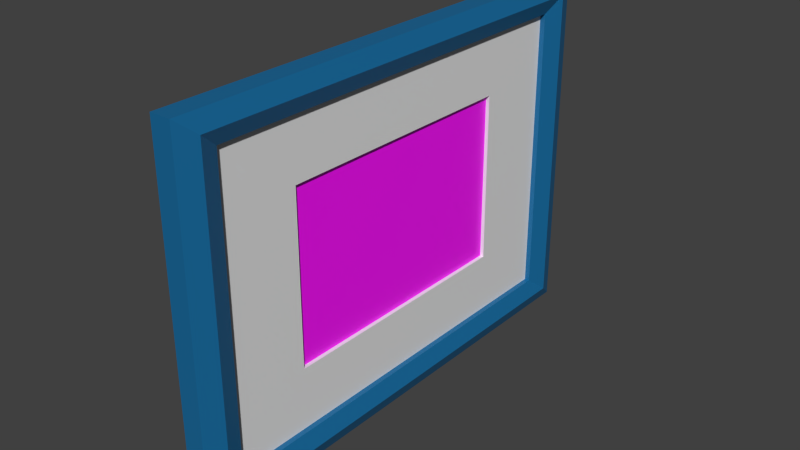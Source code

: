 # Source: photoframe2.blend  (saved by Blender 2.80.75; exported with 4.5.12 LTS)
import bpy
from mathutils import Matrix  # noqa: F401  (used for matrix-valued properties, if any)

bpy.ops.wm.read_factory_settings(use_empty=True)
scene = bpy.context.scene
scene.name = 'Scene'

# ---- collections
col_collection_1 = bpy.data.collections.new('Collection 1'); scene.collection.children.link(col_collection_1)

# ---- images (referenced by path relative to the original .blend; pixels are not part of the script)
import os
ASSET_DIR = os.environ.get("B2B_ASSET_DIR", "")  # directory of the original .blend (textures are referenced by path, not embedded)
HERE = os.path.dirname(os.path.abspath(__file__))  # packed textures are extracted next to this script under _unpacked/

def load_image(name, relpath, width, height, colorspace="sRGB"):
    """Load a texture the original file referenced (path relative to the .blend, or extracted next to this script)."""
    p = next((c for c in (os.path.join(HERE, relpath), os.path.join(ASSET_DIR, relpath)) if relpath and os.path.exists(c)), "")
    if p:
        img = bpy.data.images.load(p, check_existing=True)
        img.name = name
    else:  # same state as the original file: an image datablock whose file is absent (Cycles renders it pink)
        img = bpy.data.images.new(name, width, height)
        img.source = "FILE"
        img.filepath = "//" + (relpath or name)
    img.colorspace_settings.name = colorspace
    return img
img_photo_jpg = load_image('photo.jpg', 'photo.jpg', 1024, 1024, 'sRGB')

# ---- materials (node trees are filled in below, after node groups)
mat_frame = bpy.data.materials.new('Frame')
mat_frame.alpha_threshold = 0.0
mat_frame.use_transparent_shadow = False
mat_frame.diffuse_color = (0.0048, 0.1424, 0.3343, 1.0)
mat_frame.roughness = 0.5
mat_frame.specular_intensity = 0.3
mat_padding = bpy.data.materials.new('Padding')
mat_padding.alpha_threshold = 0.0
mat_padding.use_transparent_shadow = False
mat_padding.roughness = 0.5
mat_padding.specular_intensity = 0.0
mat_photo = bpy.data.materials.new('Photo')
mat_photo.alpha_threshold = 0.0
mat_photo.use_transparent_shadow = False
mat_photo.diffuse_color = (1.0, 1.0, 1.0, 1.0)
mat_photo.roughness = 0.5

# ---- material node trees
mat_frame.use_nodes = True; mat_frame.node_tree.nodes.clear()
_N = mat_frame.node_tree.nodes; _L = mat_frame.node_tree.links
n0 = _N.new('ShaderNodeOutputMaterial'); n0.name = 'Material Output'; n0.location = (300, 300)
n1 = _N.new('ShaderNodeBsdfPrincipled'); n1.name = 'Principled BSDF'; n1.location = (10, 300)
n1.distribution = 'GGX'
n1.subsurface_method = 'BURLEY'
n1.inputs[0].default_value = (0.0048, 0.1424, 0.3343, 1.0)
n1.inputs[3].default_value = 1.45
n1.inputs[27].default_value = (0.0, 0.0, 0.0, 1.0)
n1.inputs[28].default_value = 1.0
_L.new(n1.outputs[0], n0.inputs[0])
n0.is_active_output = True
mat_padding.use_nodes = True; mat_padding.node_tree.nodes.clear()
_N = mat_padding.node_tree.nodes; _L = mat_padding.node_tree.links
n0 = _N.new('ShaderNodeOutputMaterial'); n0.name = 'Material Output'; n0.location = (300, 300)
n1 = _N.new('ShaderNodeBsdfPrincipled'); n1.name = 'Principled BSDF'; n1.location = (10, 300)
n1.distribution = 'GGX'
n1.subsurface_method = 'BURLEY'
n1.inputs[3].default_value = 1.45
n1.inputs[27].default_value = (0.0, 0.0, 0.0, 1.0)
n1.inputs[28].default_value = 1.0
_L.new(n1.outputs[0], n0.inputs[0])
n0.is_active_output = True
mat_photo.use_nodes = True; mat_photo.node_tree.nodes.clear()
_N = mat_photo.node_tree.nodes; _L = mat_photo.node_tree.links
n0 = _N.new('ShaderNodeOutputMaterial'); n0.name = 'Material Output'; n0.location = (300, 300)
n1 = _N.new('ShaderNodeBsdfPrincipled'); n1.name = 'Principled BSDF'; n1.location = (10, 300)
n1.distribution = 'GGX'
n1.subsurface_method = 'BURLEY'
n1.inputs[3].default_value = 1.45
n1.inputs[27].default_value = (0.0, 0.0, 0.0, 1.0)
n1.inputs[28].default_value = 1.0
n2 = _N.new('ShaderNodeTexImage'); n2.name = 'Image Texture'; n2.location = (-280, 280)
n2.image = img_photo_jpg
_L.new(n1.outputs[0], n0.inputs[0])
_L.new(n2.outputs[0], n1.inputs[0])
n0.is_active_output = True

# ---- world
world_world = bpy.data.worlds.new('World'); scene.world = world_world
world_world.color = (0.05088, 0.05088, 0.05088)
world_world.use_sun_shadow = False
world_world.sun_shadow_jitter_overblur = 0.0
world_world.cycles.sampling_method = 'MANUAL'
world_world.cycles.sample_map_resolution = 256

# ---- meshes
me_x = bpy.data.meshes.new('立方体')
me_x.from_pydata([(-0.01, -0.01, 0.01), (-0.01, 0.01, 0.01), (-0.01, 0.01, -0.01), (-0.01, -0.01, -0.01), (0.01, -0.01, 0.01), (0.01, -0.01, -0.01), (-0.009115, -0.009222, 0.01667), (-0.009115, 0.009222, 0.01667), (0.01, 0.01, 0.01), (0.01, 0.01, -0.01), (0.009115, -0.009222, 0.01667), (0.009115, 0.009222, 0.01667), (-0.008231, 0.008444, 0.01), (-0.008231, -0.008444, 0.01), (0.008231, -0.008444, 0.01), (0.008231, 0.008444, 0.01), (-0.008231, -0.008444, 0.005), (-0.008231, 0.008444, 0.005), (0.008231, -0.008444, 0.005), (0.008231, 0.008444, 0.005), (-0.004808, -0.005208, 0.005), (-0.004808, 0.005208, 0.005), (0.004808, 0.005208, 0.005), (0.004808, -0.005208, 0.005), (-0.004808, -0.005208, -0.003333), (-0.004808, 0.005208, -0.003333), (0.004808, 0.005208, -0.003333), (0.004808, -0.005208, -0.003333)], [], [(0, 1, 2, 3), (4, 0, 3, 5), (1, 0, 6, 7), (1, 8, 9, 2), (3, 2, 9, 5), (8, 4, 5, 9), (0, 4, 10, 6), (8, 1, 7, 11), (12, 7, 6, 13), (8, 11, 10, 4), (13, 6, 10, 14), (15, 11, 7, 12), (12, 13, 16, 17), (15, 14, 10, 11), (13, 14, 18, 16), (15, 12, 17, 19), (16, 20, 21, 22, 19, 17), (16, 18, 19, 22, 23, 20), (14, 15, 19, 18), (21, 20, 24, 25), (22, 21, 25, 26), (24, 27, 26, 25), (20, 23, 27, 24), (23, 22, 26, 27)])
me_x.polygons.foreach_set('material_index', [0, 0, 0, 0, 0, 0, 0, 0, 0, 0, 0, 0, 0, 0, 0, 0, 1, 1, 0, 1, 1, 0, 1, 1])
me_x.materials.append(mat_frame)
me_x.materials.append(mat_padding)
me_x.use_remesh_preserve_volume = False
me_x.use_remesh_preserve_attributes = False
me_x.use_mirror_vertex_groups = False
me_x.update()
me_001 = bpy.data.meshes.new('立方体.001')
me_001.from_pydata([(-0.0625, -0.09375, 0.0005), (-0.0625, 0.09375, 0.0005), (0.0625, -0.09375, 0.0005), (0.0625, 0.09375, 0.0005)], [], [(0, 2, 3, 1)])
_uv = me_001.uv_layers.new(name='UVマップ')
_uv.uv.foreach_set('vector', [8.168e-05, 0.6666, 8.164e-05, 8.164e-05, 0.9999, 8.164e-05, 0.9999, 0.6666])
me_001.materials.append(mat_photo)
me_001.use_remesh_preserve_volume = False
me_001.use_remesh_preserve_attributes = False
me_001.use_mirror_vertex_groups = False
me_001.update()

# ---- objects
ob_frame = bpy.data.objects.new('Frame', me_x)
ob_photo = bpy.data.objects.new('Photo', me_001)

# ---- transforms, parenting, visibility, modifiers, constraints
ob_frame.location = (0.0, 0.0, 0.0075)
ob_frame.rotation_euler = (0.0, 1.571, 0.0)
ob_frame.scale = (13.0, 18.0, 0.75)
ob_frame.lineart.crease_threshold = 0.0
ob_photo.parent = ob_frame
ob_photo.matrix_parent_inverse = Matrix(((0.07692, 0.0, 0.0, 0.0), (0.0, 0.05556, 0.0, 0.0), (0.0, 0.0, 1.333, -0.01), (0.0, 0.0, 0.0, 1.0)))
ob_photo.location = (0.0, 0.0, 0.008)
ob_photo.lineart.crease_threshold = 0.0

# ---- collection membership
col_collection_1.objects.link(ob_frame)
col_collection_1.objects.link(ob_photo)

# ---- scene / render settings (as saved in the file)
scene.frame_start = 1; scene.frame_end = 250; scene.frame_set(1)
scene.render.engine = 'BLENDER_EEVEE_NEXT'
scene.render.resolution_percentage = 50
scene.render.dither_intensity = 0.0
scene.cycles.use_denoising = False
scene.cycles.samples = 1024
scene.cycles.sampling_pattern = 'TABULATED_SOBOL'
scene.cycles.light_sampling_threshold = 0.0
scene.cycles.use_adaptive_sampling = False
scene.cycles.use_light_tree = False
scene.cycles.blur_glossy = 0.0
scene.cycles.pixel_filter_type = 'GAUSSIAN'
scene.cycles.sample_clamp_indirect = 0.0
scene.view_settings.view_transform = 'Standard'
bpy.context.view_layer.update()

# ---- added for rendering (the .blend has no active camera and no usable light): camera, sun
cam_auto = bpy.data.cameras.new('AutoCamera')
cam_auto.lens = 50.0
cam_auto.sensor_width = 36.0
cam_auto.clip_end = 1000.0
ob_auto_camera = bpy.data.objects.new('AutoCamera', cam_auto)
scene.collection.objects.link(ob_auto_camera)
ob_auto_camera.location = (0.413783, -0.49354, 0.336526)
ob_auto_camera.rotation_euler = (1.09748, -7.21219e-08, 0.694738)
scene.camera = ob_auto_camera
light_auto_sun = bpy.data.lights.new('AutoSun', 'SUN')
light_auto_sun.energy = 3.0
light_auto_sun.angle = 0.0523599
ob_auto_sun = bpy.data.objects.new('AutoSun', light_auto_sun)
scene.collection.objects.link(ob_auto_sun)
ob_auto_sun.rotation_euler = (0.872665, 0.174533, 0.523599)
bpy.context.view_layer.update()
